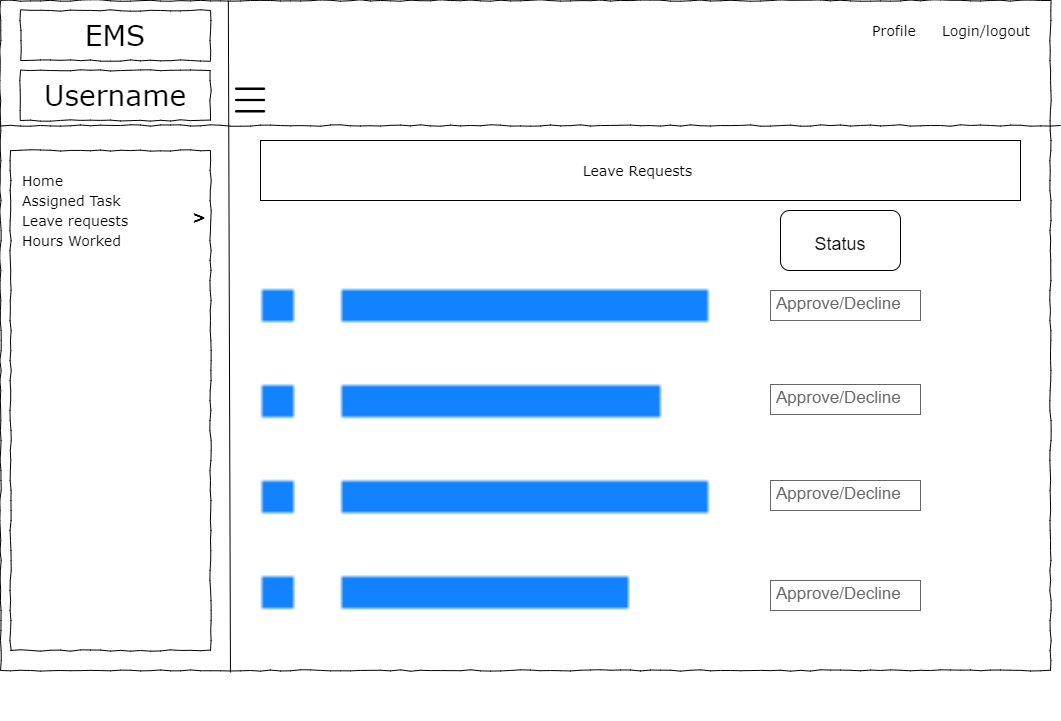

The diagram above was exported from draw.io. Its source (the exported page's mxGraphModel, read from the mxfile embedded in the PNG):
<mxGraphModel dx="1038" dy="489" grid="1" gridSize="10" guides="1" tooltips="1" connect="1" arrows="1" fold="1" page="1" pageScale="1" pageWidth="1100" pageHeight="850" background="none" math="0" shadow="0">
  <root>
    <mxCell id="0" />
    <mxCell id="1" parent="0" />
    <mxCell id="677b7b8949515195-1" value="" style="whiteSpace=wrap;html=1;rounded=0;shadow=0;labelBackgroundColor=none;strokeColor=#000000;strokeWidth=1;fillColor=none;fontFamily=Verdana;fontSize=12;fontColor=#000000;align=center;comic=1;" parent="1" vertex="1">
      <mxGeometry x="20" y="20" width="1050" height="670" as="geometry" />
    </mxCell>
    <mxCell id="677b7b8949515195-2" value="EMS" style="whiteSpace=wrap;html=1;rounded=0;shadow=0;labelBackgroundColor=none;strokeWidth=1;fontFamily=Verdana;fontSize=28;align=center;comic=1;" parent="1" vertex="1">
      <mxGeometry x="40" y="30" width="190" height="50" as="geometry" />
    </mxCell>
    <mxCell id="677b7b8949515195-6" value="Profile&amp;nbsp;" style="text;html=1;points=[];align=left;verticalAlign=top;spacingTop=-4;fontSize=14;fontFamily=Verdana" parent="1" vertex="1">
      <mxGeometry x="890" y="40" width="60" height="20" as="geometry" />
    </mxCell>
    <mxCell id="677b7b8949515195-7" value="Login/logout&amp;nbsp;" style="text;html=1;points=[];align=left;verticalAlign=top;spacingTop=-4;fontSize=14;fontFamily=Verdana" parent="1" vertex="1">
      <mxGeometry x="960" y="40" width="60" height="20" as="geometry" />
    </mxCell>
    <mxCell id="677b7b8949515195-8" value="" style="whiteSpace=wrap;html=1;rounded=0;shadow=0;labelBackgroundColor=none;strokeWidth=1;fillColor=none;fontFamily=Verdana;fontSize=12;align=center;comic=1;" parent="1" vertex="1">
      <mxGeometry x="30" y="170" width="200" height="500" as="geometry" />
    </mxCell>
    <mxCell id="677b7b8949515195-9" value="" style="line;strokeWidth=1;html=1;rounded=0;shadow=0;labelBackgroundColor=none;fillColor=none;fontFamily=Verdana;fontSize=14;fontColor=#000000;align=center;comic=1;" parent="1" vertex="1">
      <mxGeometry x="20" y="140" width="1060" height="10" as="geometry" />
    </mxCell>
    <mxCell id="677b7b8949515195-31" value="Leave requests&amp;nbsp;" style="text;html=1;points=[];align=left;verticalAlign=top;spacingTop=-4;fontSize=14;fontFamily=Verdana" parent="1" vertex="1">
      <mxGeometry x="40" y="230" width="170" height="20" as="geometry" />
    </mxCell>
    <mxCell id="677b7b8949515195-41" value="Assigned Task" style="text;html=1;points=[];align=left;verticalAlign=top;spacingTop=-4;fontSize=14;fontFamily=Verdana" parent="1" vertex="1">
      <mxGeometry x="40" y="210" width="170" height="20" as="geometry" />
    </mxCell>
    <mxCell id="F1Iq9SSVciFS708BHlPg-1" value="" style="endArrow=none;html=1;rounded=0;entryX=0.217;entryY=0;entryDx=0;entryDy=0;entryPerimeter=0;exitX=0.219;exitY=1.003;exitDx=0;exitDy=0;exitPerimeter=0;" parent="1" source="677b7b8949515195-1" target="677b7b8949515195-1" edge="1">
      <mxGeometry width="50" height="50" relative="1" as="geometry">
        <mxPoint x="500" y="290" as="sourcePoint" />
        <mxPoint x="550" y="240" as="targetPoint" />
        <Array as="points" />
      </mxGeometry>
    </mxCell>
    <mxCell id="F1Iq9SSVciFS708BHlPg-2" value="Username" style="whiteSpace=wrap;html=1;rounded=0;shadow=0;labelBackgroundColor=none;strokeWidth=1;fontFamily=Verdana;fontSize=28;align=center;comic=1;" parent="1" vertex="1">
      <mxGeometry x="40" y="90" width="190" height="50" as="geometry" />
    </mxCell>
    <mxCell id="F1Iq9SSVciFS708BHlPg-3" value="Home" style="text;html=1;points=[];align=left;verticalAlign=top;spacingTop=-4;fontSize=14;fontFamily=Verdana" parent="1" vertex="1">
      <mxGeometry x="40" y="190" width="170" height="20" as="geometry" />
    </mxCell>
    <mxCell id="F1Iq9SSVciFS708BHlPg-11" value="" style="shape=image;html=1;verticalAlign=top;verticalLabelPosition=bottom;labelBackgroundColor=#ffffff;imageAspect=0;aspect=fixed;image=https://cdn0.iconfinder.com/data/icons/user-interface-1-32/32/hamburger-menu-128.png;fontSize=20;" parent="1" vertex="1">
      <mxGeometry x="250" y="100" width="40" height="40" as="geometry" />
    </mxCell>
    <mxCell id="F1Iq9SSVciFS708BHlPg-12" value="&lt;b&gt;&lt;font style=&quot;font-size: 16px&quot;&gt;&amp;gt;&lt;/font&gt;&lt;/b&gt;" style="text;html=1;points=[];align=left;verticalAlign=top;spacingTop=-4;fontSize=14;fontFamily=Verdana" parent="1" vertex="1">
      <mxGeometry x="210" y="224" width="170" height="20" as="geometry" />
    </mxCell>
    <mxCell id="JQRpRboUN4pvAUV2p2k8-2" value="Hours Worked" style="text;html=1;points=[];align=left;verticalAlign=top;spacingTop=-4;fontSize=14;fontFamily=Verdana" parent="1" vertex="1">
      <mxGeometry x="40" y="250" width="170" height="20" as="geometry" />
    </mxCell>
    <mxCell id="Y-MSuiHHZZ3-nlXPUZrE-1" value="" style="shape=image;html=1;verticalAlign=top;verticalLabelPosition=bottom;labelBackgroundColor=#ffffff;imageAspect=0;aspect=fixed;image=https://cdn0.iconfinder.com/data/icons/simple-lines-filled/32/10_Menu_List_Text_Line_Item_Bullet_Paragraph-128.png;fontSize=28;" parent="1" vertex="1">
      <mxGeometry x="250" y="230" width="510" height="510" as="geometry" />
    </mxCell>
    <mxCell id="Y-MSuiHHZZ3-nlXPUZrE-3" value="&lt;font style=&quot;font-size: 18px&quot;&gt;Status&lt;/font&gt;" style="rounded=1;whiteSpace=wrap;html=1;fontSize=28;" parent="1" vertex="1">
      <mxGeometry x="800" y="230" width="120" height="60" as="geometry" />
    </mxCell>
    <mxCell id="Y-MSuiHHZZ3-nlXPUZrE-6" value="&lt;span style=&quot;font-family: &amp;#34;verdana&amp;#34; ; font-size: 14px ; text-align: left&quot;&gt;Leave Requests&amp;nbsp;&lt;/span&gt;" style="rounded=0;whiteSpace=wrap;html=1;fontSize=18;" parent="1" vertex="1">
      <mxGeometry x="280" y="160" width="760" height="60" as="geometry" />
    </mxCell>
    <mxCell id="hlrMCHARmaplUqh6MGaZ-1" value="Approve/Decline" style="strokeWidth=1;shadow=0;dashed=0;align=center;html=1;shape=mxgraph.mockup.text.textBox;fontColor=#666666;align=left;fontSize=17;spacingLeft=4;spacingTop=-3;strokeColor=#666666;mainText=" parent="1" vertex="1">
      <mxGeometry x="790" y="310" width="150" height="30" as="geometry" />
    </mxCell>
    <mxCell id="hlrMCHARmaplUqh6MGaZ-2" value="Approve/Decline" style="strokeWidth=1;shadow=0;dashed=0;align=center;html=1;shape=mxgraph.mockup.text.textBox;fontColor=#666666;align=left;fontSize=17;spacingLeft=4;spacingTop=-3;strokeColor=#666666;mainText=" parent="1" vertex="1">
      <mxGeometry x="790" y="404" width="150" height="30" as="geometry" />
    </mxCell>
    <mxCell id="hlrMCHARmaplUqh6MGaZ-3" value="Approve/Decline" style="strokeWidth=1;shadow=0;dashed=0;align=center;html=1;shape=mxgraph.mockup.text.textBox;fontColor=#666666;align=left;fontSize=17;spacingLeft=4;spacingTop=-3;strokeColor=#666666;mainText=" parent="1" vertex="1">
      <mxGeometry x="790" y="600" width="150" height="30" as="geometry" />
    </mxCell>
    <mxCell id="hlrMCHARmaplUqh6MGaZ-4" value="Approve/Decline" style="strokeWidth=1;shadow=0;dashed=0;align=center;html=1;shape=mxgraph.mockup.text.textBox;fontColor=#666666;align=left;fontSize=17;spacingLeft=4;spacingTop=-3;strokeColor=#666666;mainText=" parent="1" vertex="1">
      <mxGeometry x="790" y="500" width="150" height="30" as="geometry" />
    </mxCell>
  </root>
</mxGraphModel>